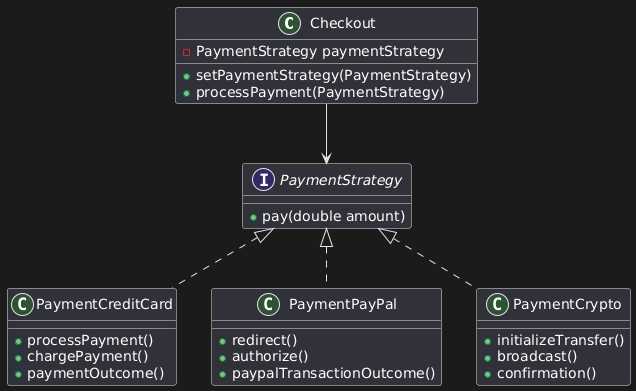

The diagram above was rendered by PlantUML. Its source (embedded in the PNG):
@startuml
class Checkout {
    -PaymentStrategy paymentStrategy
    +setPaymentStrategy(PaymentStrategy)
    +processPayment(PaymentStrategy)
}

interface PaymentStrategy {
    +pay(double amount)
}

class PaymentCreditCard implements PaymentStrategy {
    +processPayment()
    +chargePayment()
    +paymentOutcome()
}

class PaymentPayPal implements PaymentStrategy {
    +redirect()
    +authorize()
    +paypalTransactionOutcome()
}

class PaymentCrypto implements PaymentStrategy {
    +initializeTransfer()
    +broadcast()
    +confirmation()
}

Checkout --> PaymentStrategy
@enduml